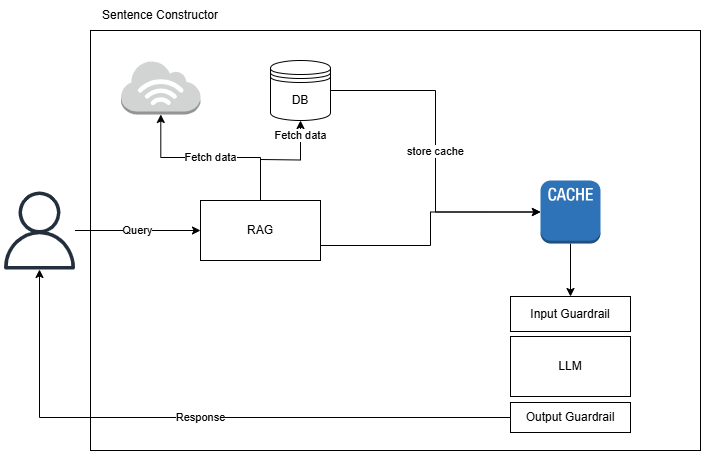

The diagram above was exported from draw.io. Its source (the exported page's mxGraphModel, read from the mxfile embedded in the PNG):
<mxGraphModel dx="1426" dy="1847" grid="1" gridSize="10" guides="1" tooltips="1" connect="1" arrows="1" fold="1" page="1" pageScale="1" pageWidth="850" pageHeight="1100" math="0" shadow="0">
  <root>
    <mxCell id="0" />
    <mxCell id="1" parent="0" />
    <mxCell id="yaS6x4NKsheZoB3-ML4_-19" value="" style="rounded=0;whiteSpace=wrap;html=1;" vertex="1" parent="1">
      <mxGeometry x="130" y="-20" width="610" height="420" as="geometry" />
    </mxCell>
    <mxCell id="yaS6x4NKsheZoB3-ML4_-7" value="Query" style="edgeStyle=orthogonalEdgeStyle;rounded=0;orthogonalLoop=1;jettySize=auto;html=1;entryX=0;entryY=0.5;entryDx=0;entryDy=0;" edge="1" parent="1" source="yaS6x4NKsheZoB3-ML4_-1" target="yaS6x4NKsheZoB3-ML4_-3">
      <mxGeometry relative="1" as="geometry" />
    </mxCell>
    <mxCell id="yaS6x4NKsheZoB3-ML4_-1" value="" style="sketch=0;outlineConnect=0;fontColor=#232F3E;gradientColor=none;fillColor=#232F3D;strokeColor=none;dashed=0;verticalLabelPosition=bottom;verticalAlign=top;align=center;html=1;fontSize=12;fontStyle=0;aspect=fixed;pointerEvents=1;shape=mxgraph.aws4.user;" vertex="1" parent="1">
      <mxGeometry x="40" y="141" width="78" height="78" as="geometry" />
    </mxCell>
    <mxCell id="yaS6x4NKsheZoB3-ML4_-8" value="Fetch data" style="edgeStyle=orthogonalEdgeStyle;rounded=0;orthogonalLoop=1;jettySize=auto;html=1;entryX=0.5;entryY=1;entryDx=0;entryDy=0;" edge="1" parent="1" target="yaS6x4NKsheZoB3-ML4_-4">
      <mxGeometry x="0.6364" relative="1" as="geometry">
        <mxPoint x="300" y="109" as="sourcePoint" />
        <mxPoint x="340" y="29" as="targetPoint" />
        <mxPoint as="offset" />
      </mxGeometry>
    </mxCell>
    <mxCell id="yaS6x4NKsheZoB3-ML4_-14" value="Fetch data" style="edgeStyle=orthogonalEdgeStyle;rounded=0;orthogonalLoop=1;jettySize=auto;html=1;exitX=0.5;exitY=0;exitDx=0;exitDy=0;" edge="1" parent="1" source="yaS6x4NKsheZoB3-ML4_-3" target="yaS6x4NKsheZoB3-ML4_-6">
      <mxGeometry relative="1" as="geometry" />
    </mxCell>
    <mxCell id="yaS6x4NKsheZoB3-ML4_-3" value="RAG" style="rounded=0;whiteSpace=wrap;html=1;" vertex="1" parent="1">
      <mxGeometry x="240" y="150" width="120" height="60" as="geometry" />
    </mxCell>
    <mxCell id="yaS6x4NKsheZoB3-ML4_-4" value="DB" style="shape=datastore;whiteSpace=wrap;html=1;" vertex="1" parent="1">
      <mxGeometry x="310" y="10" width="60" height="60" as="geometry" />
    </mxCell>
    <mxCell id="yaS6x4NKsheZoB3-ML4_-17" style="edgeStyle=orthogonalEdgeStyle;rounded=0;orthogonalLoop=1;jettySize=auto;html=1;entryX=0.5;entryY=0;entryDx=0;entryDy=0;" edge="1" parent="1" source="yaS6x4NKsheZoB3-ML4_-5" target="yaS6x4NKsheZoB3-ML4_-15">
      <mxGeometry relative="1" as="geometry" />
    </mxCell>
    <mxCell id="yaS6x4NKsheZoB3-ML4_-5" value="" style="outlineConnect=0;dashed=0;verticalLabelPosition=bottom;verticalAlign=top;align=center;html=1;shape=mxgraph.aws3.cache_node;fillColor=#2E73B8;gradientColor=none;" vertex="1" parent="1">
      <mxGeometry x="580" y="130" width="60" height="63" as="geometry" />
    </mxCell>
    <mxCell id="yaS6x4NKsheZoB3-ML4_-6" value="" style="outlineConnect=0;dashed=0;verticalLabelPosition=bottom;verticalAlign=top;align=center;html=1;shape=mxgraph.aws3.internet_3;fillColor=#D2D3D3;gradientColor=none;" vertex="1" parent="1">
      <mxGeometry x="160.5" y="10" width="79.5" height="54" as="geometry" />
    </mxCell>
    <mxCell id="yaS6x4NKsheZoB3-ML4_-9" value="store cache" style="edgeStyle=orthogonalEdgeStyle;rounded=0;orthogonalLoop=1;jettySize=auto;html=1;exitX=1;exitY=0.5;exitDx=0;exitDy=0;entryX=0;entryY=0.5;entryDx=0;entryDy=0;entryPerimeter=0;" edge="1" parent="1" source="yaS6x4NKsheZoB3-ML4_-4" target="yaS6x4NKsheZoB3-ML4_-5">
      <mxGeometry relative="1" as="geometry" />
    </mxCell>
    <mxCell id="yaS6x4NKsheZoB3-ML4_-10" value="LLM" style="rounded=0;whiteSpace=wrap;html=1;" vertex="1" parent="1">
      <mxGeometry x="550" y="286" width="120" height="60" as="geometry" />
    </mxCell>
    <mxCell id="yaS6x4NKsheZoB3-ML4_-11" style="edgeStyle=orthogonalEdgeStyle;rounded=0;orthogonalLoop=1;jettySize=auto;html=1;exitX=1;exitY=0.75;exitDx=0;exitDy=0;entryX=0;entryY=0.5;entryDx=0;entryDy=0;entryPerimeter=0;" edge="1" parent="1" source="yaS6x4NKsheZoB3-ML4_-3" target="yaS6x4NKsheZoB3-ML4_-5">
      <mxGeometry relative="1" as="geometry" />
    </mxCell>
    <mxCell id="yaS6x4NKsheZoB3-ML4_-15" value="Input Guardrail" style="rounded=0;whiteSpace=wrap;html=1;" vertex="1" parent="1">
      <mxGeometry x="550" y="246" width="120" height="35" as="geometry" />
    </mxCell>
    <mxCell id="yaS6x4NKsheZoB3-ML4_-18" value="Response" style="edgeStyle=orthogonalEdgeStyle;rounded=0;orthogonalLoop=1;jettySize=auto;html=1;" edge="1" parent="1" source="yaS6x4NKsheZoB3-ML4_-16" target="yaS6x4NKsheZoB3-ML4_-1">
      <mxGeometry relative="1" as="geometry" />
    </mxCell>
    <mxCell id="yaS6x4NKsheZoB3-ML4_-16" value="Output Guardrail" style="rounded=0;whiteSpace=wrap;html=1;" vertex="1" parent="1">
      <mxGeometry x="550" y="352" width="120" height="30" as="geometry" />
    </mxCell>
    <mxCell id="yaS6x4NKsheZoB3-ML4_-20" value="Sentence Constructor" style="text;html=1;align=center;verticalAlign=middle;whiteSpace=wrap;rounded=0;" vertex="1" parent="1">
      <mxGeometry x="135.25" y="-50" width="130" height="30" as="geometry" />
    </mxCell>
  </root>
</mxGraphModel>